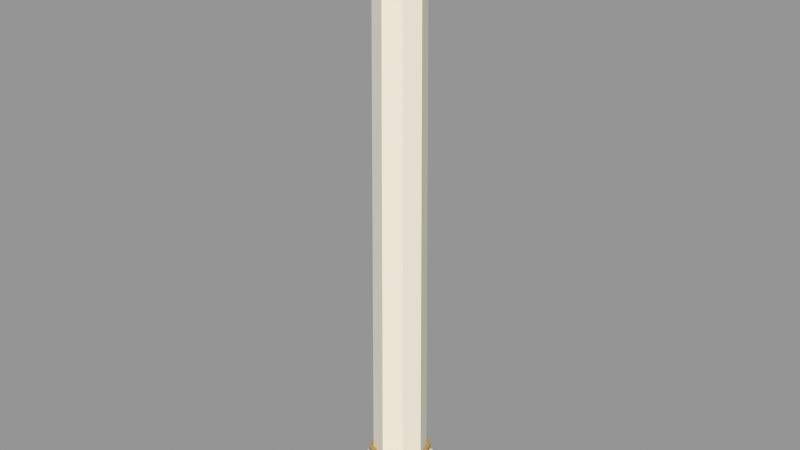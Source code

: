 # Source: VIC_A01_COLUMN.blend  (saved by Blender 5.2.45; exported with 4.5.12 LTS)
import bpy
from mathutils import Matrix  # noqa: F401  (used for matrix-valued properties, if any)

bpy.ops.wm.read_factory_settings(use_empty=True)
scene = bpy.context.scene
scene.name = 'VIC_A01_COLUMN'

# ---- collections
col_vic_a01_column = bpy.data.collections.new('VIC_A01_COLUMN'); scene.collection.children.link(col_vic_a01_column)

# ---- materials (node trees are filled in below, after node groups)
mat_vic008_ivory = bpy.data.materials.new('VIC008_Ivory')
mat_vic008_ivory.diffuse_color = (0.8148, 0.7682, 0.6584, 1.0)
mat_vic008_brass = bpy.data.materials.new('VIC008_Brass')
mat_vic008_brass.diffuse_color = (0.4793, 0.3278, 0.117, 1.0)

# ---- material node trees
mat_vic008_ivory.use_nodes = True; mat_vic008_ivory.node_tree.nodes.clear()
_N = mat_vic008_ivory.node_tree.nodes; _L = mat_vic008_ivory.node_tree.links
n0 = _N.new('ShaderNodeBsdfPrincipled'); n0.name = 'Principled BSDF'; n0.location = (-200, 100)
n0.inputs[0].default_value = (0.8148, 0.7682, 0.6584, 1.0)
n0.inputs[2].default_value = 0.76
n0.inputs[10].default_value = 0.005
n1 = _N.new('ShaderNodeOutputMaterial'); n1.name = 'Material Output'; n1.location = (200, 100)
_L.new(n0.outputs[0], n1.inputs[0])
n1.is_active_output = True
mat_vic008_brass.use_nodes = True; mat_vic008_brass.node_tree.nodes.clear()
_N = mat_vic008_brass.node_tree.nodes; _L = mat_vic008_brass.node_tree.links
n0 = _N.new('ShaderNodeBsdfPrincipled'); n0.name = 'Principled BSDF'; n0.location = (-200, 100)
n0.inputs[0].default_value = (0.4793, 0.3278, 0.117, 1.0)
n0.inputs[1].default_value = 0.15
n0.inputs[2].default_value = 0.76
n0.inputs[10].default_value = 0.005
n1 = _N.new('ShaderNodeOutputMaterial'); n1.name = 'Material Output'; n1.location = (200, 100)
_L.new(n0.outputs[0], n1.inputs[0])
n1.is_active_output = True

# ---- meshes
me_vic_a01_column__ivory = bpy.data.meshes.new('VIC_A01_COLUMN__Ivory')
me_vic_a01_column__ivory.from_pydata([(-1.023, 1.023, 0.0), (1.023, 1.023, 0.0), (1.023, 1.023, 0.56), (-1.023, 1.023, 0.56), (-1.023, -1.023, 0.0), (1.023, -1.023, 0.0), (1.023, -1.023, 0.56), (-1.023, -1.023, 0.56), (0.7936, 0.0, 0.45), (0.5612, -0.5612, 0.45), (4.859e-17, -0.7936, 0.45), (-0.5612, -0.5612, 0.45), (-0.7936, -9.719e-17, 0.45), (-0.5612, 0.5612, 0.45), (-1.458e-16, 0.7936, 0.45), (0.5612, 0.5612, 0.45), (0.62, 0.0, 1.15), (0.4384, -0.4384, 1.15), (3.796e-17, -0.62, 1.15), (-0.4384, -0.4384, 1.15), (-0.62, -7.593e-17, 1.15), (-0.4384, 0.4384, 1.15), (-1.139e-16, 0.62, 1.15), (0.4384, 0.4384, 1.15), (0.5394, 0.0, 12.5), (0.3814, -0.3814, 12.5), (3.303e-17, -0.5394, 12.5), (-0.3814, -0.3814, 12.5), (-0.5394, -6.606e-17, 12.5), (-0.3814, 0.3814, 12.5), (-9.909e-17, 0.5394, 12.5), (0.3814, 0.3814, 12.5), (0.806, 0.0, 13.1), (0.5699, -0.5699, 13.1), (4.935e-17, -0.806, 13.1), (-0.5699, -0.5699, 13.1), (-0.806, -9.871e-17, 13.1), (-0.5699, 0.5699, 13.1), (-1.481e-16, 0.806, 13.1), (0.5699, 0.5699, 13.1), (-1.116, 1.116, 13.0), (1.116, 1.116, 13.0), (1.116, 1.116, 14.0), (-1.116, 1.116, 14.0), (-1.116, -1.116, 13.0), (1.116, -1.116, 13.0), (1.116, -1.116, 14.0), (-1.116, -1.116, 14.0)], [], [(3, 1, 0), (5, 7, 4), (4, 3, 0), (2, 5, 1), (1, 4, 0), (7, 2, 3), (10, 12, 14), (37, 35, 33), (16, 9, 8), (17, 10, 9), (18, 11, 10), (19, 12, 11), (20, 13, 12), (21, 14, 13), (22, 15, 14), (23, 8, 15), (24, 17, 16), (25, 18, 17), (26, 19, 18), (27, 20, 19), (28, 21, 20), (29, 22, 21), (30, 23, 22), (31, 16, 23), (32, 25, 24), (33, 26, 25), (34, 27, 26), (35, 28, 27), (36, 29, 28), (37, 30, 29), (38, 31, 30), (39, 24, 31), (43, 41, 40), (45, 47, 44), (44, 43, 40), (42, 45, 41), (41, 44, 40), (47, 42, 43), (3, 2, 1), (5, 6, 7), (4, 7, 3), (2, 6, 5), (1, 5, 4), (7, 6, 2), (14, 15, 8), (8, 9, 10), (10, 11, 12), (12, 13, 14), (14, 8, 10), (33, 32, 39), (39, 38, 37), (37, 36, 35), (35, 34, 33), (33, 39, 37), (16, 17, 9), (17, 18, 10), (18, 19, 11), (19, 20, 12), (20, 21, 13), (21, 22, 14), (22, 23, 15), (23, 16, 8), (24, 25, 17), (25, 26, 18), (26, 27, 19), (27, 28, 20), (28, 29, 21), (29, 30, 22), (30, 31, 23), (31, 24, 16), (32, 33, 25), (33, 34, 26), (34, 35, 27), (35, 36, 28), (36, 37, 29), (37, 38, 30), (38, 39, 31), (39, 32, 24), (43, 42, 41), (45, 46, 47), (44, 47, 43), (42, 46, 45), (41, 45, 44), (47, 46, 42)])
me_vic_a01_column__ivory.materials.append(mat_vic008_ivory)
me_vic_a01_column__ivory.update()
me_vic_a01_column__brass = bpy.data.meshes.new('VIC_A01_COLUMN__Brass')
me_vic_a01_column__brass.from_pydata([(0.72, 0.0, 1.14), (0.5091, -0.5091, 1.14), (4.409e-17, -0.72, 1.14), (-0.5091, -0.5091, 1.14), (-0.72, -8.817e-17, 1.14), (-0.5091, 0.5091, 1.14), (-1.323e-16, 0.72, 1.14), (0.5091, 0.5091, 1.14), (0.72, 0.0, 1.26), (0.5091, -0.5091, 1.26), (4.409e-17, -0.72, 1.26), (-0.5091, -0.5091, 1.26), (-0.72, -8.817e-17, 1.26), (-0.5091, 0.5091, 1.26), (-1.323e-16, 0.72, 1.26), (0.5091, 0.5091, 1.26), (0.72, 0.0, 12.44), (0.5091, -0.5091, 12.44), (4.409e-17, -0.72, 12.44), (-0.5091, -0.5091, 12.44), (-0.72, -8.817e-17, 12.44), (-0.5091, 0.5091, 12.44), (-1.323e-16, 0.72, 12.44), (0.5091, 0.5091, 12.44), (0.72, 0.0, 12.56), (0.5091, -0.5091, 12.56), (4.409e-17, -0.72, 12.56), (-0.5091, -0.5091, 12.56), (-0.72, -8.817e-17, 12.56), (-0.5091, 0.5091, 12.56), (-1.323e-16, 0.72, 12.56), (0.5091, 0.5091, 12.56)], [], [(5, 6, 2), (13, 11, 9), (8, 1, 0), (9, 2, 1), (10, 3, 2), (11, 4, 3), (12, 5, 4), (13, 6, 5), (14, 7, 6), (15, 0, 7), (21, 22, 18), (29, 27, 25), (24, 17, 16), (25, 18, 17), (26, 19, 18), (27, 20, 19), (28, 21, 20), (29, 22, 21), (30, 23, 22), (31, 16, 23), (6, 7, 0), (0, 1, 6), (1, 2, 6), (2, 3, 4), (4, 5, 2), (9, 8, 15), (15, 14, 13), (13, 12, 11), (11, 10, 9), (9, 15, 13), (8, 9, 1), (9, 10, 2), (10, 11, 3), (11, 12, 4), (12, 13, 5), (13, 14, 6), (14, 15, 7), (15, 8, 0), (22, 23, 16), (16, 17, 22), (17, 18, 22), (18, 19, 20), (20, 21, 18), (25, 24, 31), (31, 30, 29), (29, 28, 27), (27, 26, 25), (25, 31, 29), (24, 25, 17), (25, 26, 18), (26, 27, 19), (27, 28, 20), (28, 29, 21), (29, 30, 22), (30, 31, 23), (31, 24, 16)])
me_vic_a01_column__brass.materials.append(mat_vic008_brass)
me_vic_a01_column__brass.update()

# ---- objects
ob_vic_a01_column__ivory = bpy.data.objects.new('VIC_A01_COLUMN__Ivory', me_vic_a01_column__ivory)
ob_vic_a01_column__brass = bpy.data.objects.new('VIC_A01_COLUMN__Brass', me_vic_a01_column__brass)
ob_vic_a01_column__mountorigin = bpy.data.objects.new('VIC_A01_COLUMN__MountOrigin', None)

# ---- transforms, parenting, visibility, modifiers, constraints
ob_vic_a01_column__ivory.location = (0.0, 0.0, 0.0)
ob_vic_a01_column__brass.location = (0.0, 0.0, 0.0)
ob_vic_a01_column__mountorigin.location = (0.0, 0.0, 0.0)
ob_vic_a01_column__mountorigin.empty_display_size = 0.25

# ---- collection membership
col_vic_a01_column.objects.link(ob_vic_a01_column__ivory)
col_vic_a01_column.objects.link(ob_vic_a01_column__brass)
col_vic_a01_column.objects.link(ob_vic_a01_column__mountorigin)

# ---- scene / render settings (as saved in the file)
scene.frame_start = 1; scene.frame_end = 250; scene.frame_set(1)
scene.render.engine = 'BLENDER_EEVEE_NEXT'
scene.render.image_settings.exr_codec = 'NONE'
scene.render.use_bake_clear = False
scene.render.bake_margin = 0
scene.render.bake_bias = 0.0
scene.render.bake_samples = 0
scene.render.simplify_subdivision_render = 0
scene.render.simplify_child_particles_render = 0.0
scene.render.compositor_device = 'GPU'
scene.eevee.use_volume_custom_range = False
scene.eevee.gtao_distance = 0.0
scene.eevee.use_fast_gi = False
scene.eevee.fast_gi_thickness_near = 0.1
scene.eevee.fast_gi_thickness_far = 0.0
scene.eevee.ray_tracing_options.screen_trace_thickness = 0.1
scene.view_settings.view_transform = 'Standard'
bpy.context.view_layer.update()

# ---- added for rendering (the .blend has no active camera and no usable light): camera, sun + grey world if the file has none
cam_auto = bpy.data.cameras.new('AutoCamera')
cam_auto.lens = 50.0
cam_auto.sensor_width = 36.0
cam_auto.clip_end = 1000.0
ob_auto_camera = bpy.data.objects.new('AutoCamera', cam_auto)
scene.collection.objects.link(ob_auto_camera)
ob_auto_camera.location = (13.2783, -15.934, 17.6226)
ob_auto_camera.rotation_euler = (1.09748, -7.21219e-08, 0.694738)
scene.camera = ob_auto_camera
light_auto_sun = bpy.data.lights.new('AutoSun', 'SUN')
light_auto_sun.energy = 3.0
light_auto_sun.angle = 0.0523599
ob_auto_sun = bpy.data.objects.new('AutoSun', light_auto_sun)
scene.collection.objects.link(ob_auto_sun)
ob_auto_sun.rotation_euler = (0.872665, 0.174533, 0.523599)
if scene.world is None:
    world_auto = bpy.data.worlds.new('AutoWorld')
    world_auto.color = (0.3, 0.3, 0.3)
    scene.world = world_auto
bpy.context.view_layer.update()
